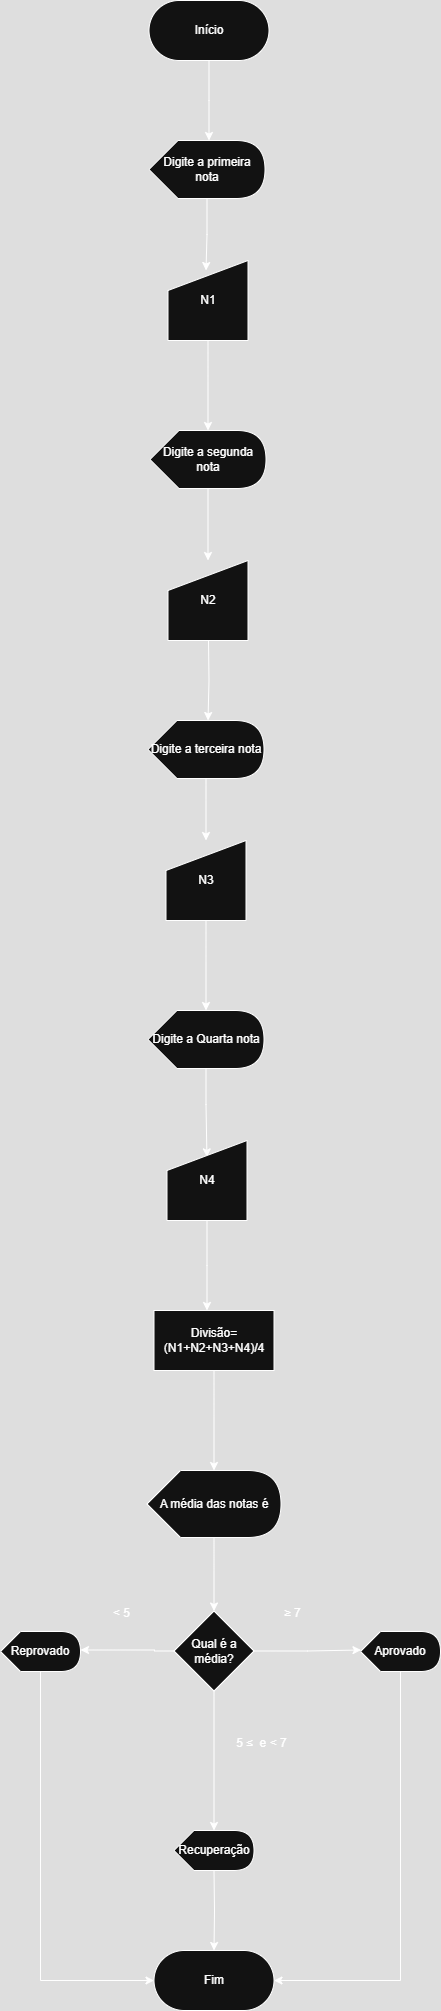

The diagram above was exported from draw.io. Its source (the exported page's mxGraphModel, read from the mxfile embedded in the PNG):
<mxGraphModel dx="1044" dy="-2945" grid="1" gridSize="10" guides="1" tooltips="1" connect="1" arrows="1" fold="1" page="1" pageScale="1" pageWidth="827" pageHeight="1169" math="0" shadow="0">
  <root>
    <mxCell id="0" />
    <mxCell id="1" parent="0" />
    <mxCell id="iS1CUpzu5NfoUGwxKKtE-1" value="" style="edgeStyle=orthogonalEdgeStyle;rounded=0;orthogonalLoop=1;jettySize=auto;html=1;" edge="1" parent="1" source="iS1CUpzu5NfoUGwxKKtE-2">
      <mxGeometry relative="1" as="geometry">
        <mxPoint x="398.5" y="3650" as="targetPoint" />
      </mxGeometry>
    </mxCell>
    <mxCell id="iS1CUpzu5NfoUGwxKKtE-2" value="Início" style="rounded=1;whiteSpace=wrap;html=1;arcSize=50;" vertex="1" parent="1">
      <mxGeometry x="338.5" y="3510" width="120" height="60" as="geometry" />
    </mxCell>
    <mxCell id="iS1CUpzu5NfoUGwxKKtE-3" value="N1" style="shape=manualInput;whiteSpace=wrap;html=1;" vertex="1" parent="1">
      <mxGeometry x="357.5" y="3770" width="80" height="80" as="geometry" />
    </mxCell>
    <mxCell id="iS1CUpzu5NfoUGwxKKtE-4" style="edgeStyle=orthogonalEdgeStyle;rounded=0;orthogonalLoop=1;jettySize=auto;html=1;exitX=0;exitY=0;exitDx=58;exitDy=58;exitPerimeter=0;" edge="1" parent="1" source="iS1CUpzu5NfoUGwxKKtE-5">
      <mxGeometry relative="1" as="geometry">
        <mxPoint x="395.5" y="3780" as="targetPoint" />
      </mxGeometry>
    </mxCell>
    <mxCell id="iS1CUpzu5NfoUGwxKKtE-5" value="Digite a primeira nota" style="shape=display;whiteSpace=wrap;html=1;" vertex="1" parent="1">
      <mxGeometry x="338.5" y="3650" width="116" height="58" as="geometry" />
    </mxCell>
    <mxCell id="iS1CUpzu5NfoUGwxKKtE-6" style="edgeStyle=orthogonalEdgeStyle;rounded=0;orthogonalLoop=1;jettySize=auto;html=1;exitX=0;exitY=0;exitDx=58;exitDy=58;exitPerimeter=0;" edge="1" parent="1" source="iS1CUpzu5NfoUGwxKKtE-7" target="iS1CUpzu5NfoUGwxKKtE-10">
      <mxGeometry relative="1" as="geometry" />
    </mxCell>
    <mxCell id="iS1CUpzu5NfoUGwxKKtE-7" value="Digite a segunda nota" style="shape=display;whiteSpace=wrap;html=1;" vertex="1" parent="1">
      <mxGeometry x="339.5" y="3940" width="116" height="58" as="geometry" />
    </mxCell>
    <mxCell id="iS1CUpzu5NfoUGwxKKtE-8" style="edgeStyle=orthogonalEdgeStyle;rounded=0;orthogonalLoop=1;jettySize=auto;html=1;exitX=0.5;exitY=1;exitDx=0;exitDy=0;entryX=0;entryY=0;entryDx=58;entryDy=0;entryPerimeter=0;" edge="1" parent="1" source="iS1CUpzu5NfoUGwxKKtE-3" target="iS1CUpzu5NfoUGwxKKtE-7">
      <mxGeometry relative="1" as="geometry" />
    </mxCell>
    <mxCell id="iS1CUpzu5NfoUGwxKKtE-10" value="N2" style="shape=manualInput;whiteSpace=wrap;html=1;" vertex="1" parent="1">
      <mxGeometry x="357.5" y="4070" width="80" height="80" as="geometry" />
    </mxCell>
    <mxCell id="iS1CUpzu5NfoUGwxKKtE-11" style="edgeStyle=orthogonalEdgeStyle;rounded=0;orthogonalLoop=1;jettySize=auto;html=1;exitX=0.5;exitY=1;exitDx=0;exitDy=0;" edge="1" parent="1" source="iS1CUpzu5NfoUGwxKKtE-12" target="iS1CUpzu5NfoUGwxKKtE-14">
      <mxGeometry relative="1" as="geometry" />
    </mxCell>
    <mxCell id="iS1CUpzu5NfoUGwxKKtE-12" value="Divisão=(N1+N2+N3+N4)/4" style="whiteSpace=wrap;html=1;" vertex="1" parent="1">
      <mxGeometry x="343.5" y="4820" width="120" height="60" as="geometry" />
    </mxCell>
    <mxCell id="iS1CUpzu5NfoUGwxKKtE-13" value="" style="edgeStyle=orthogonalEdgeStyle;rounded=0;orthogonalLoop=1;jettySize=auto;html=1;" edge="1" parent="1" source="iS1CUpzu5NfoUGwxKKtE-14" target="iS1CUpzu5NfoUGwxKKtE-18">
      <mxGeometry relative="1" as="geometry" />
    </mxCell>
    <mxCell id="iS1CUpzu5NfoUGwxKKtE-14" value="A média das notas é" style="shape=display;whiteSpace=wrap;html=1;" vertex="1" parent="1">
      <mxGeometry x="336.5" y="4980" width="134" height="67" as="geometry" />
    </mxCell>
    <mxCell id="iS1CUpzu5NfoUGwxKKtE-16" value="" style="edgeStyle=orthogonalEdgeStyle;rounded=0;orthogonalLoop=1;jettySize=auto;html=1;exitX=1;exitY=0.5;exitDx=0;exitDy=0;entryX=0;entryY=0.5;entryDx=0;entryDy=0;" edge="1" parent="1" source="iS1CUpzu5NfoUGwxKKtE-18">
      <mxGeometry relative="1" as="geometry">
        <mxPoint x="470.5" y="5160.5" as="sourcePoint" />
        <mxPoint x="550.5" y="5159.5" as="targetPoint" />
      </mxGeometry>
    </mxCell>
    <mxCell id="iS1CUpzu5NfoUGwxKKtE-17" value="" style="edgeStyle=orthogonalEdgeStyle;rounded=0;orthogonalLoop=1;jettySize=auto;html=1;entryX=0;entryY=0;entryDx=40;entryDy=0;entryPerimeter=0;" edge="1" parent="1" source="iS1CUpzu5NfoUGwxKKtE-18" target="h0KXtX07-zLGzky_lolV-6">
      <mxGeometry relative="1" as="geometry">
        <mxPoint x="403.5" y="5320" as="targetPoint" />
      </mxGeometry>
    </mxCell>
    <mxCell id="h0KXtX07-zLGzky_lolV-3" value="" style="edgeStyle=orthogonalEdgeStyle;rounded=0;orthogonalLoop=1;jettySize=auto;html=1;entryX=0;entryY=0;entryDx=120;entryDy=50;entryPerimeter=0;" edge="1" parent="1" source="iS1CUpzu5NfoUGwxKKtE-18">
      <mxGeometry relative="1" as="geometry">
        <mxPoint x="270" y="5159.5" as="targetPoint" />
        <Array as="points">
          <mxPoint x="344" y="5161" />
          <mxPoint x="300" y="5160" />
        </Array>
      </mxGeometry>
    </mxCell>
    <mxCell id="iS1CUpzu5NfoUGwxKKtE-18" value="Qual é a média?" style="rhombus;whiteSpace=wrap;html=1;" vertex="1" parent="1">
      <mxGeometry x="363.5" y="5120.5" width="80" height="80" as="geometry" />
    </mxCell>
    <mxCell id="iS1CUpzu5NfoUGwxKKtE-19" style="edgeStyle=orthogonalEdgeStyle;rounded=0;orthogonalLoop=1;jettySize=auto;html=1;exitX=0.5;exitY=1;exitDx=0;exitDy=0;entryX=0.5;entryY=0;entryDx=0;entryDy=0;" edge="1" parent="1" target="iS1CUpzu5NfoUGwxKKtE-28">
      <mxGeometry relative="1" as="geometry">
        <mxPoint x="403.5" y="5380" as="sourcePoint" />
      </mxGeometry>
    </mxCell>
    <mxCell id="iS1CUpzu5NfoUGwxKKtE-21" style="edgeStyle=orthogonalEdgeStyle;rounded=0;orthogonalLoop=1;jettySize=auto;html=1;exitX=0;exitY=0;exitDx=40;exitDy=40;entryX=1;entryY=0.5;entryDx=0;entryDy=0;exitPerimeter=0;" edge="1" parent="1" source="h0KXtX07-zLGzky_lolV-5" target="iS1CUpzu5NfoUGwxKKtE-28">
      <mxGeometry relative="1" as="geometry">
        <mxPoint x="600.5" y="5189.5" as="sourcePoint" />
      </mxGeometry>
    </mxCell>
    <mxCell id="iS1CUpzu5NfoUGwxKKtE-23" style="edgeStyle=orthogonalEdgeStyle;rounded=0;orthogonalLoop=1;jettySize=auto;html=1;exitX=0;exitY=0;exitDx=40;exitDy=40;exitPerimeter=0;entryX=0;entryY=0.5;entryDx=0;entryDy=0;" edge="1" parent="1" source="h0KXtX07-zLGzky_lolV-4" target="iS1CUpzu5NfoUGwxKKtE-28">
      <mxGeometry relative="1" as="geometry">
        <mxPoint x="220" y="5189.5" as="sourcePoint" />
      </mxGeometry>
    </mxCell>
    <mxCell id="iS1CUpzu5NfoUGwxKKtE-25" value="&amp;lt; 5" style="text;html=1;align=center;verticalAlign=middle;resizable=0;points=[];autosize=1;strokeColor=none;fillColor=none;" vertex="1" parent="1">
      <mxGeometry x="290.5" y="5108" width="40" height="30" as="geometry" />
    </mxCell>
    <mxCell id="iS1CUpzu5NfoUGwxKKtE-26" value="≥ 7" style="text;html=1;align=center;verticalAlign=middle;resizable=0;points=[];autosize=1;strokeColor=none;fillColor=none;" vertex="1" parent="1">
      <mxGeometry x="461.5" y="5108" width="40" height="30" as="geometry" />
    </mxCell>
    <mxCell id="iS1CUpzu5NfoUGwxKKtE-27" value="5 ≤&amp;nbsp; e &amp;lt; 7" style="text;html=1;align=center;verticalAlign=middle;resizable=0;points=[];autosize=1;strokeColor=none;fillColor=none;" vertex="1" parent="1">
      <mxGeometry x="415.5" y="5238" width="70" height="30" as="geometry" />
    </mxCell>
    <mxCell id="iS1CUpzu5NfoUGwxKKtE-28" value="Fim" style="rounded=1;whiteSpace=wrap;html=1;arcSize=50;" vertex="1" parent="1">
      <mxGeometry x="343.5" y="5460" width="120" height="60" as="geometry" />
    </mxCell>
    <mxCell id="iS1CUpzu5NfoUGwxKKtE-37" value="" style="edgeStyle=orthogonalEdgeStyle;rounded=0;orthogonalLoop=1;jettySize=auto;html=1;" edge="1" parent="1">
      <mxGeometry relative="1" as="geometry">
        <mxPoint x="397.5" y="4230" as="targetPoint" />
        <mxPoint x="398" y="4150" as="sourcePoint" />
      </mxGeometry>
    </mxCell>
    <mxCell id="iS1CUpzu5NfoUGwxKKtE-39" style="edgeStyle=orthogonalEdgeStyle;rounded=0;orthogonalLoop=1;jettySize=auto;html=1;exitX=0;exitY=0;exitDx=58;exitDy=58;exitPerimeter=0;entryX=0.499;entryY=0.205;entryDx=0;entryDy=0;entryPerimeter=0;" edge="1" source="iS1CUpzu5NfoUGwxKKtE-44" target="iS1CUpzu5NfoUGwxKKtE-45" parent="1">
      <mxGeometry relative="1" as="geometry">
        <Array as="points" />
      </mxGeometry>
    </mxCell>
    <mxCell id="iS1CUpzu5NfoUGwxKKtE-40" style="edgeStyle=orthogonalEdgeStyle;rounded=0;orthogonalLoop=1;jettySize=auto;html=1;exitX=0.5;exitY=1;exitDx=0;exitDy=0;entryX=0;entryY=0;entryDx=58;entryDy=0;entryPerimeter=0;" edge="1" source="iS1CUpzu5NfoUGwxKKtE-42" target="iS1CUpzu5NfoUGwxKKtE-44" parent="1">
      <mxGeometry relative="1" as="geometry" />
    </mxCell>
    <mxCell id="iS1CUpzu5NfoUGwxKKtE-41" value="" style="edgeStyle=orthogonalEdgeStyle;rounded=0;orthogonalLoop=1;jettySize=auto;html=1;" edge="1" source="iS1CUpzu5NfoUGwxKKtE-45" parent="1">
      <mxGeometry relative="1" as="geometry">
        <mxPoint x="396.5" y="4820" as="targetPoint" />
      </mxGeometry>
    </mxCell>
    <mxCell id="iS1CUpzu5NfoUGwxKKtE-42" value="N3" style="shape=manualInput;whiteSpace=wrap;html=1;" vertex="1" parent="1">
      <mxGeometry x="355.5" y="4350" width="80" height="80" as="geometry" />
    </mxCell>
    <mxCell id="iS1CUpzu5NfoUGwxKKtE-47" value="" style="edgeStyle=orthogonalEdgeStyle;rounded=0;orthogonalLoop=1;jettySize=auto;html=1;" edge="1" parent="1" source="iS1CUpzu5NfoUGwxKKtE-43" target="iS1CUpzu5NfoUGwxKKtE-42">
      <mxGeometry relative="1" as="geometry" />
    </mxCell>
    <mxCell id="iS1CUpzu5NfoUGwxKKtE-43" value="Digite a terceira nota" style="shape=display;whiteSpace=wrap;html=1;" vertex="1" parent="1">
      <mxGeometry x="337.5" y="4230" width="116" height="58" as="geometry" />
    </mxCell>
    <mxCell id="iS1CUpzu5NfoUGwxKKtE-44" value="Digite a Quarta nota" style="shape=display;whiteSpace=wrap;html=1;" vertex="1" parent="1">
      <mxGeometry x="337.5" y="4520" width="116" height="58" as="geometry" />
    </mxCell>
    <mxCell id="iS1CUpzu5NfoUGwxKKtE-45" value="N4" style="shape=manualInput;whiteSpace=wrap;html=1;" vertex="1" parent="1">
      <mxGeometry x="356.5" y="4650" width="80" height="80" as="geometry" />
    </mxCell>
    <mxCell id="h0KXtX07-zLGzky_lolV-4" value="Reprovado" style="shape=display;whiteSpace=wrap;html=1;" vertex="1" parent="1">
      <mxGeometry x="190" y="5141" width="80" height="40" as="geometry" />
    </mxCell>
    <mxCell id="h0KXtX07-zLGzky_lolV-5" value="Aprovado" style="shape=display;whiteSpace=wrap;html=1;" vertex="1" parent="1">
      <mxGeometry x="550" y="5141" width="80" height="40" as="geometry" />
    </mxCell>
    <mxCell id="h0KXtX07-zLGzky_lolV-6" value="Recuperação" style="shape=display;whiteSpace=wrap;html=1;" vertex="1" parent="1">
      <mxGeometry x="363.5" y="5340" width="80" height="40" as="geometry" />
    </mxCell>
  </root>
</mxGraphModel>